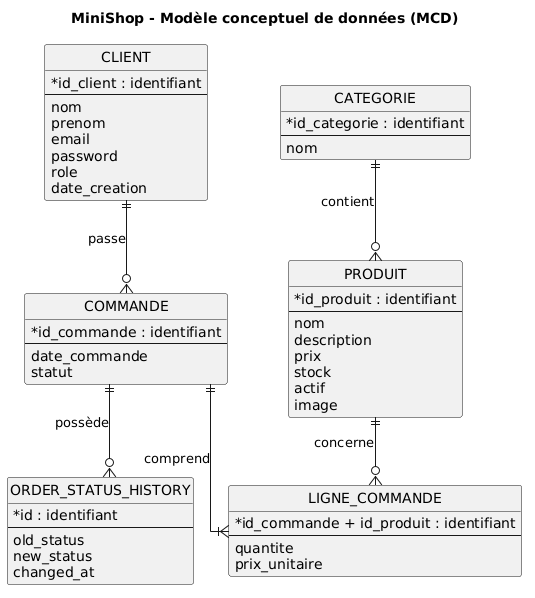

The diagram above was rendered by PlantUML. Its source (embedded in the PNG):
@startuml
title MiniShop - Modèle conceptuel de données (MCD)

hide circle
skinparam linetype ortho
skinparam classAttributeIconSize 0

entity "CLIENT" as CLIENT {
  * id_client : identifiant
  --
  nom
  prenom
  email
  password
  role
  date_creation
}

entity "CATEGORIE" as CATEGORIE {
  * id_categorie : identifiant
  --
  nom
}

entity "PRODUIT" as PRODUIT {
  * id_produit : identifiant
  --
  nom
  description
  prix
  stock
  actif
  image
}

entity "COMMANDE" as COMMANDE {
  * id_commande : identifiant
  --
  date_commande
  statut
}

entity "LIGNE_COMMANDE" as LIGNE {
  * id_commande + id_produit : identifiant
  --
  quantite
  prix_unitaire
}

entity "ORDER_STATUS_HISTORY" as HISTORIQUE {
  * id : identifiant
  --
  old_status
  new_status
  changed_at
}

CLIENT ||--o{ COMMANDE : "passe"
CATEGORIE ||--o{ PRODUIT : "contient"
COMMANDE ||--|{ LIGNE : "comprend"
PRODUIT ||--o{ LIGNE : "concerne"
COMMANDE ||--o{ HISTORIQUE : "possède"
@enduml